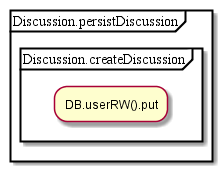

The diagram above was rendered by PlantUML. Its source (embedded in the PNG):
@startuml
partition Discussion.persistDiscussion {
partition Discussion.createDiscussion {
:DB.userRW().put;
}
}
@enduml